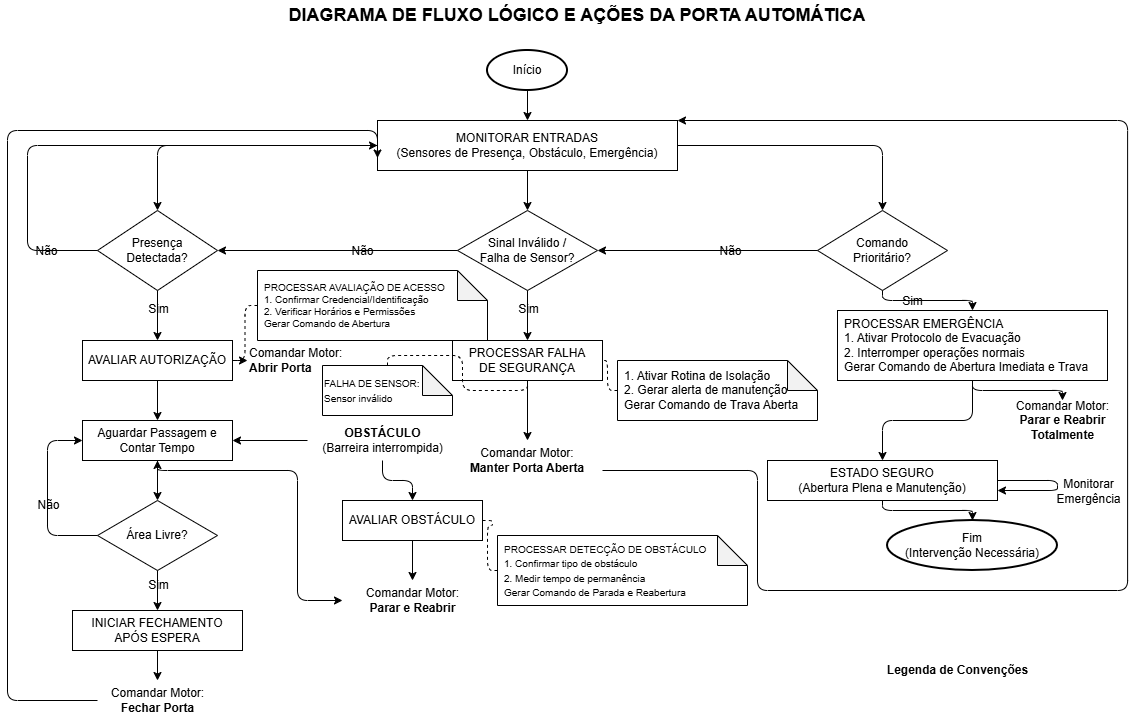

The diagram above was exported from draw.io. Its source (the exported page's mxGraphModel, read from the mxfile embedded in the PNG):
<mxGraphModel dx="1583" dy="905" grid="1" gridSize="10" guides="1" tooltips="1" connect="1" arrows="1" fold="1" page="1" pageScale="1" pageWidth="1200" pageHeight="900" math="0" shadow="0">
  <root>
    <mxCell id="0" />
    <mxCell id="1" parent="0" />
    <mxCell id="title" parent="1" style="text;html=1;strokeColor=none;fillColor=none;align=center;verticalAlign=middle;whiteSpace=wrap;rounded=0;fontSize=18;fontStyle=1" value="DIAGRAMA DE FLUXO LÓGICO E AÇÕES DA PORTA AUTOMÁTICA" vertex="1">
      <mxGeometry height="30" width="700" x="250" y="20" as="geometry" />
    </mxCell>
    <mxCell id="inicio" parent="1" style="ellipse;whiteSpace=wrap;html=1;strokeWidth=2;" value="Início" vertex="1">
      <mxGeometry height="40" width="80" x="510" y="70" as="geometry" />
    </mxCell>
    <mxCell id="monitorar" parent="1" style="rounded=0;whiteSpace=wrap;html=1;strokeWidth=1;" value="MONITORAR ENTRADAS&lt;br&gt;(Sensores de Presença, Obstáculo, Emergência)" vertex="1">
      <mxGeometry height="50" width="300" x="400" y="140" as="geometry" />
    </mxCell>
    <mxCell id="edge_inicio_monitorar" edge="1" parent="1" source="inicio" style="edgeStyle=orthogonalEdgeStyle;html=1;strokeWidth=1;" target="monitorar">
      <mxGeometry relative="1" as="geometry" />
    </mxCell>
    <mxCell id="cond_presenca" parent="1" style="rhombus;whiteSpace=wrap;html=1;strokeWidth=1;" value="Presença&lt;br&gt;Detectada?" vertex="1">
      <mxGeometry height="80" width="120" x="120" y="230" as="geometry" />
    </mxCell>
    <mxCell id="cond_falha" parent="1" style="rhombus;whiteSpace=wrap;html=1;strokeWidth=1;" value="Sinal Inválido /&lt;br&gt;Falha de Sensor?" vertex="1">
      <mxGeometry height="80" width="140" x="480" y="230" as="geometry" />
    </mxCell>
    <mxCell id="cond_emerg" parent="1" style="rhombus;whiteSpace=wrap;html=1;strokeWidth=1;" value="Comando&lt;br&gt;Prioritário?" vertex="1">
      <mxGeometry height="80" width="130" x="840" y="230" as="geometry" />
    </mxCell>
    <mxCell id="e_mon_pres" edge="1" parent="1" source="monitorar" style="edgeStyle=orthogonalEdgeStyle;html=1;entryX=0.5;entryY=0;" target="cond_presenca">
      <mxGeometry relative="1" as="geometry">
        <Array as="points">
          <mxPoint x="180" y="165" />
        </Array>
      </mxGeometry>
    </mxCell>
    <mxCell id="e_mon_falha" edge="1" parent="1" source="monitorar" style="edgeStyle=orthogonalEdgeStyle;html=1;entryX=0.5;entryY=0;" target="cond_falha">
      <mxGeometry relative="1" as="geometry" />
    </mxCell>
    <mxCell id="e_mon_emerg" edge="1" parent="1" source="monitorar" style="edgeStyle=orthogonalEdgeStyle;html=1;entryX=0.5;entryY=0;" target="cond_emerg">
      <mxGeometry relative="1" as="geometry">
        <Array as="points">
          <mxPoint x="905" y="165" />
        </Array>
      </mxGeometry>
    </mxCell>
    <mxCell id="e_emerg_nao" edge="1" parent="1" source="cond_emerg" style="edgeStyle=orthogonalEdgeStyle;html=1;entryX=1;entryY=0.5;" target="cond_falha">
      <mxGeometry relative="1" as="geometry" />
    </mxCell>
    <mxCell id="lbl_emerg_nao" connectable="0" parent="e_emerg_nao" style="text;html=1;align=center;verticalAlign=middle;resizable=0;points=[];" value="Não" vertex="1">
      <mxGeometry relative="1" x="-0.2" as="geometry" />
    </mxCell>
    <mxCell id="e_falha_nao" edge="1" parent="1" source="cond_falha" style="edgeStyle=orthogonalEdgeStyle;html=1;entryX=1;entryY=0.5;" target="cond_presenca">
      <mxGeometry relative="1" as="geometry" />
    </mxCell>
    <mxCell id="lbl_falha_nao" connectable="0" parent="e_falha_nao" style="text;html=1;align=center;verticalAlign=middle;resizable=0;points=[];" value="Não" vertex="1">
      <mxGeometry relative="1" x="-0.2" as="geometry" />
    </mxCell>
    <mxCell id="e_pres_nao" edge="1" parent="1" source="cond_presenca" style="edgeStyle=orthogonalEdgeStyle;html=1;entryX=0;entryY=0.5;" target="monitorar">
      <mxGeometry relative="1" as="geometry">
        <Array as="points">
          <mxPoint x="50" y="270" />
          <mxPoint x="50" y="165" />
        </Array>
      </mxGeometry>
    </mxCell>
    <mxCell id="lbl_pres_nao" connectable="0" parent="e_pres_nao" style="text;html=1;align=center;verticalAlign=middle;resizable=0;points=[];" value="Não" vertex="1">
      <mxGeometry relative="1" x="-0.8" as="geometry" />
    </mxCell>
    <mxCell id="aval_aut" parent="1" style="rounded=0;whiteSpace=wrap;html=1;" value="AVALIAR AUTORIZAÇÃO" vertex="1">
      <mxGeometry height="40" width="150" x="105" y="360" as="geometry" />
    </mxCell>
    <mxCell id="e_pres_sim" edge="1" parent="1" source="cond_presenca" style="edgeStyle=orthogonalEdgeStyle;html=1;" target="aval_aut">
      <mxGeometry relative="1" as="geometry" />
    </mxCell>
    <mxCell id="lbl_pres_sim" connectable="0" parent="e_pres_sim" style="text;html=1;align=center;verticalAlign=middle;resizable=0;points=[];" value="Sim" vertex="1">
      <mxGeometry relative="1" x="-0.3" as="geometry" />
    </mxCell>
    <mxCell id="nota_aval" parent="1" style="shape=note;whiteSpace=wrap;html=1;backgroundOutline=1;darkOpacity=0.05;align=left;spacingLeft=5;fontSize=10;" value="PROCESSAR AVALIAÇÃO DE ACESSO&lt;br&gt;1. Confirmar Credencial/Identificação&lt;br&gt;2. Verificar Horários e Permissões&lt;br&gt;Gerar Comando de Abertura" vertex="1">
      <mxGeometry height="70" width="230" x="280" y="290" as="geometry" />
    </mxCell>
    <mxCell id="e_nota_aval" edge="1" parent="1" source="nota_aval" style="edgeStyle=orthogonalEdgeStyle;dashed=1;endArrow=none;html=1;entryX=1;entryY=0.5;" target="aval_aut">
      <mxGeometry relative="1" as="geometry" />
    </mxCell>
    <mxCell id="cmd_abrir" parent="1" style="text;html=1;align=left;verticalAlign=middle;" value="Comandar Motor:&lt;br&gt;&lt;b&gt;Abrir Porta&lt;/b&gt;" vertex="1">
      <mxGeometry height="40" width="110" x="270" y="360" as="geometry" />
    </mxCell>
    <mxCell id="e_cmd_abrir" edge="1" parent="1" source="aval_aut" style="edgeStyle=orthogonalEdgeStyle;html=1;" target="cmd_abrir">
      <mxGeometry relative="1" as="geometry" />
    </mxCell>
    <mxCell id="aguardar" parent="1" style="rounded=0;whiteSpace=wrap;html=1;" value="Aguardar Passagem e&lt;br&gt;Contar Tempo" vertex="1">
      <mxGeometry height="40" width="150" x="105" y="440" as="geometry" />
    </mxCell>
    <mxCell id="e_aval_aguardar" edge="1" parent="1" source="aval_aut" style="edgeStyle=orthogonalEdgeStyle;html=1;" target="aguardar">
      <mxGeometry relative="1" as="geometry" />
    </mxCell>
    <mxCell id="cond_area" parent="1" style="rhombus;whiteSpace=wrap;html=1;" value="Área Livre?" vertex="1">
      <mxGeometry height="70" width="120" x="120" y="520" as="geometry" />
    </mxCell>
    <mxCell id="e_ag_area" edge="1" parent="1" source="aguardar" style="edgeStyle=orthogonalEdgeStyle;html=1;" target="cond_area">
      <mxGeometry relative="1" as="geometry" />
    </mxCell>
    <mxCell id="e_area_nao" edge="1" parent="1" source="cond_area" style="edgeStyle=orthogonalEdgeStyle;html=1;entryX=0;entryY=0.5;" target="aguardar">
      <mxGeometry relative="1" as="geometry">
        <Array as="points">
          <mxPoint x="70" y="555" />
          <mxPoint x="70" y="460" />
        </Array>
      </mxGeometry>
    </mxCell>
    <mxCell id="lbl_area_nao" connectable="0" parent="e_area_nao" style="text;html=1;align=center;verticalAlign=middle;resizable=0;points=[];" value="Não" vertex="1">
      <mxGeometry relative="1" x="-0.1" as="geometry" />
    </mxCell>
    <mxCell id="fechamento" parent="1" style="rounded=0;whiteSpace=wrap;html=1;" value="INICIAR FECHAMENTO&lt;br&gt;APÓS ESPERA" vertex="1">
      <mxGeometry height="40" width="170" x="95" y="630" as="geometry" />
    </mxCell>
    <mxCell id="e_area_sim" edge="1" parent="1" source="cond_area" style="edgeStyle=orthogonalEdgeStyle;html=1;" target="fechamento">
      <mxGeometry relative="1" as="geometry" />
    </mxCell>
    <mxCell id="lbl_area_sim" connectable="0" parent="e_area_sim" style="text;html=1;align=center;verticalAlign=middle;resizable=0;points=[];" value="Sim" vertex="1">
      <mxGeometry relative="1" x="-0.3" as="geometry" />
    </mxCell>
    <mxCell id="cmd_fechar" parent="1" style="text;html=1;align=center;verticalAlign=middle;" value="Comandar Motor:&lt;br&gt;&lt;b&gt;Fechar Porta&lt;/b&gt;" vertex="1">
      <mxGeometry height="40" width="120" x="120" y="700" as="geometry" />
    </mxCell>
    <mxCell id="e_fech_cmd" edge="1" parent="1" source="fechamento" style="edgeStyle=orthogonalEdgeStyle;html=1;" target="cmd_fechar">
      <mxGeometry relative="1" as="geometry" />
    </mxCell>
    <mxCell id="e_loop_inicio" edge="1" parent="1" source="cmd_fechar" style="edgeStyle=orthogonalEdgeStyle;html=1;entryX=0;entryY=0.75;" target="monitorar">
      <mxGeometry relative="1" as="geometry">
        <Array as="points">
          <mxPoint x="30" y="720" />
          <mxPoint x="30" y="150" />
          <mxPoint x="400" y="150" />
        </Array>
      </mxGeometry>
    </mxCell>
    <mxCell id="obstaculo" parent="1" style="text;html=1;align=center;verticalAlign=middle;" value="&lt;b&gt;OBSTÁCULO&lt;/b&gt;&lt;br&gt;(Barreira interrompida)" vertex="1">
      <mxGeometry height="40" width="150" x="330" y="440" as="geometry" />
    </mxCell>
    <mxCell id="e_obst_aguardar" edge="1" parent="1" source="obstaculo" style="edgeStyle=orthogonalEdgeStyle;html=1;entryX=1;entryY=0.5;" target="aguardar">
      <mxGeometry relative="1" as="geometry" />
    </mxCell>
    <mxCell id="aval_obst" parent="1" style="rounded=0;whiteSpace=wrap;html=1;" value="AVALIAR OBSTÁCULO" vertex="1">
      <mxGeometry height="40" width="140" x="365" y="520" as="geometry" />
    </mxCell>
    <mxCell id="e_obst_aval" edge="1" parent="1" source="obstaculo" style="edgeStyle=orthogonalEdgeStyle;html=1;" target="aval_obst">
      <mxGeometry relative="1" as="geometry" />
    </mxCell>
    <mxCell id="nota_obst" parent="1" style="shape=note;whiteSpace=wrap;html=1;backgroundOutline=1;darkOpacity=0.05;align=left;spacingLeft=5;" value="&lt;font style=&quot;font-size: 10px;&quot;&gt;PROCESSAR DETECÇÃO DE OBSTÁCULO&lt;br&gt;1. Confirmar tipo de obstáculo&lt;br&gt;2. Medir tempo de permanência&lt;br&gt;Gerar Comando de Parada e Reabertura&lt;/font&gt;" vertex="1">
      <mxGeometry height="70" width="250" x="520" y="555" as="geometry" />
    </mxCell>
    <mxCell id="e_nota_obst" edge="1" parent="1" source="nota_obst" style="edgeStyle=orthogonalEdgeStyle;dashed=1;endArrow=none;html=1;" target="aval_obst">
      <mxGeometry relative="1" as="geometry" />
    </mxCell>
    <mxCell id="cmd_reabrir" parent="1" style="text;html=1;align=center;verticalAlign=middle;" value="Comandar Motor:&lt;br&gt;&lt;b&gt;Parar e Reabrir&lt;/b&gt;" vertex="1">
      <mxGeometry height="40" width="140" x="365" y="600" as="geometry" />
    </mxCell>
    <mxCell id="e_aval_reabrir" edge="1" parent="1" source="aval_obst" style="edgeStyle=orthogonalEdgeStyle;html=1;" target="cmd_reabrir">
      <mxGeometry relative="1" as="geometry" />
    </mxCell>
    <mxCell id="e_reabrir_aguardar" edge="1" parent="1" source="cmd_reabrir" style="edgeStyle=orthogonalEdgeStyle;html=1;entryX=0.5;entryY=1;startArrow=classic;startFill=1;" target="aguardar">
      <mxGeometry relative="1" as="geometry">
        <Array as="points">
          <mxPoint x="320" y="620" />
          <mxPoint x="320" y="490" />
          <mxPoint x="180" y="490" />
        </Array>
      </mxGeometry>
    </mxCell>
    <mxCell id="proc_falha" parent="1" style="rounded=0;whiteSpace=wrap;html=1;" value="PROCESSAR FALHA&lt;br&gt;DE SEGURANÇA" vertex="1">
      <mxGeometry height="40" width="150" x="475" y="360" as="geometry" />
    </mxCell>
    <mxCell id="e_falha_sim" edge="1" parent="1" source="cond_falha" style="edgeStyle=orthogonalEdgeStyle;html=1;" target="proc_falha">
      <mxGeometry relative="1" as="geometry" />
    </mxCell>
    <mxCell id="lbl_falha_sim" connectable="0" parent="e_falha_sim" style="text;html=1;align=center;verticalAlign=middle;resizable=0;points=[];" value="Sim" vertex="1">
      <mxGeometry relative="1" x="-0.3" as="geometry" />
    </mxCell>
    <mxCell id="nota_falha_sensor" parent="1" style="shape=note;whiteSpace=wrap;html=1;backgroundOutline=1;darkOpacity=0.05;align=left;" value="&lt;font style=&quot;font-size: 10px;&quot;&gt;FALHA DE SENSOR:&lt;br&gt;Sensor inválido&lt;/font&gt;" vertex="1">
      <mxGeometry height="50" width="130" x="345" y="385" as="geometry" />
    </mxCell>
    <mxCell id="e_nota_falha" edge="1" parent="1" source="nota_falha_sensor" style="edgeStyle=orthogonalEdgeStyle;dashed=1;endArrow=none;html=1;" target="proc_falha">
      <mxGeometry relative="1" as="geometry" />
    </mxCell>
    <mxCell id="nota_rotina_isol" parent="1" style="shape=note;whiteSpace=wrap;html=1;backgroundOutline=1;darkOpacity=0.05;align=left;spacingLeft=5;textShadow=0;strokeColor=default;shadow=0;" value="1. Ativar Rotina de Isolação&lt;br&gt;2. Gerar alerta de manutenção&lt;br&gt;Gerar Comando de Trava Aberta" vertex="1">
      <mxGeometry height="60" width="200" x="640" y="380" as="geometry" />
    </mxCell>
    <mxCell id="e_nota_rotina" edge="1" parent="1" source="nota_rotina_isol" style="edgeStyle=orthogonalEdgeStyle;dashed=1;endArrow=none;html=1;" target="proc_falha">
      <mxGeometry relative="1" as="geometry" />
    </mxCell>
    <mxCell id="cmd_manter" parent="1" style="rounded=0;whiteSpace=wrap;html=1;fillColor=none;strokeColor=none;" value="Comandar Motor:&lt;br&gt;&lt;b&gt;Manter Porta Aberta&lt;/b&gt;" vertex="1">
      <mxGeometry height="40" width="150" x="475" y="460" as="geometry" />
    </mxCell>
    <mxCell id="e_proc_manter" edge="1" parent="1" source="proc_falha" style="edgeStyle=orthogonalEdgeStyle;html=1;" target="cmd_manter">
      <mxGeometry relative="1" as="geometry" />
    </mxCell>
    <mxCell id="e_manter_monitorar" edge="1" parent="1" source="cmd_manter" style="edgeStyle=orthogonalEdgeStyle;html=1;entryX=1;entryY=0;textShadow=0;labelBorderColor=none;entryDx=0;entryDy=0;" target="monitorar">
      <mxGeometry relative="1" as="geometry">
        <Array as="points">
          <mxPoint x="780" y="490" />
          <mxPoint x="780" y="610" />
          <mxPoint x="1150.08" y="610" />
          <mxPoint x="1150.08" y="140" />
        </Array>
      </mxGeometry>
    </mxCell>
    <mxCell id="proc_emerg" parent="1" style="rounded=0;whiteSpace=wrap;html=1;align=left;spacingLeft=5;" value="PROCESSAR EMERGÊNCIA&lt;br&gt;1. Ativar Protocolo de Evacuação&lt;br&gt;2. Interromper operações normais&lt;br&gt;Gerar Comando de Abertura Imediata e Trava" vertex="1">
      <mxGeometry height="70" width="270" x="860" y="330" as="geometry" />
    </mxCell>
    <mxCell id="e_emerg_sim" edge="1" parent="1" source="cond_emerg" style="edgeStyle=orthogonalEdgeStyle;html=1;" target="proc_emerg">
      <mxGeometry relative="1" as="geometry" />
    </mxCell>
    <mxCell id="lbl_emerg_sim" connectable="0" parent="e_emerg_sim" style="text;html=1;align=center;verticalAlign=middle;resizable=0;points=[];" value="Sim" vertex="1">
      <mxGeometry relative="1" x="-0.3" as="geometry" />
    </mxCell>
    <mxCell id="cmd_reabrir_tot" parent="1" style="text;html=1;align=center;verticalAlign=middle;" value="Comandar Motor:&lt;br&gt;&lt;b&gt;Parar e Reabrir&lt;br&gt;Totalmente&lt;/b&gt;" vertex="1">
      <mxGeometry height="40" width="110" x="1030" y="420" as="geometry" />
    </mxCell>
    <mxCell id="e_emerg_cmd" edge="1" parent="1" source="proc_emerg" style="edgeStyle=orthogonalEdgeStyle;html=1;" target="cmd_reabrir_tot">
      <mxGeometry relative="1" as="geometry" />
    </mxCell>
    <mxCell id="estado_seguro" parent="1" style="rounded=0;whiteSpace=wrap;html=1;" value="ESTADO SEGURO&lt;br&gt;(Abertura Plena e Manutenção)" vertex="1">
      <mxGeometry height="40" width="230" x="790" y="480" as="geometry" />
    </mxCell>
    <mxCell id="e_emerg_estado" edge="1" parent="1" source="proc_emerg" style="edgeStyle=orthogonalEdgeStyle;html=1;" target="estado_seguro">
      <mxGeometry relative="1" as="geometry" />
    </mxCell>
    <mxCell id="e_loop_emerg" edge="1" parent="1" source="estado_seguro" style="edgeStyle=orthogonalEdgeStyle;html=1;entryX=1;entryY=0.75;" target="estado_seguro">
      <mxGeometry relative="1" as="geometry">
        <Array as="points">
          <mxPoint x="1080" y="500" />
          <mxPoint x="1080" y="510" />
        </Array>
      </mxGeometry>
    </mxCell>
    <mxCell id="lbl_loop_emerg" connectable="0" parent="e_loop_emerg" style="text;html=1;align=center;verticalAlign=middle;resizable=0;points=[];" value="Monitorar&lt;br&gt;Emergência" vertex="1">
      <mxGeometry relative="1" x="-0.1" as="geometry">
        <mxPoint x="31" y="10" as="offset" />
      </mxGeometry>
    </mxCell>
    <mxCell id="fim" parent="1" style="ellipse;whiteSpace=wrap;html=1;strokeWidth=2;" value="Fim&lt;br&gt;(Intervenção Necessária)" vertex="1">
      <mxGeometry height="50" width="170" x="910" y="540" as="geometry" />
    </mxCell>
    <mxCell id="e_estado_fim" edge="1" parent="1" source="estado_seguro" style="edgeStyle=orthogonalEdgeStyle;html=1;" target="fim">
      <mxGeometry relative="1" as="geometry" />
    </mxCell>
    <mxCell id="legenda_title" parent="1" style="text;html=1;align=center;verticalAlign=middle;" value="&lt;b&gt;Legenda de Convenções&lt;/b&gt;" vertex="1">
      <mxGeometry height="20" width="160" x="900" y="680" as="geometry" />
    </mxCell>
    <mxCell id="leg_entrada_arrow" edge="1" parent="1" style="endArrow=classic;html=1;" value="">
      <mxGeometry relative="1" as="geometry">
        <mxPoint x="845" y="720" as="source" />
        <mxPoint x="890" y="720" as="target" />
      </mxGeometry>
    </mxCell>
    <mxCell id="leg_proc_arrow" edge="1" parent="1" style="endArrow=classic;html=1;" value="">
      <mxGeometry relative="1" as="geometry">
        <mxPoint x="845" y="750" as="source" />
        <mxPoint x="890" y="750" as="target" />
      </mxGeometry>
    </mxCell>
    <mxCell id="leg_pert_arrow" edge="1" parent="1" style="endArrow=classic;html=1;" value="">
      <mxGeometry relative="1" as="geometry">
        <mxPoint x="845" y="785" as="source" />
        <mxPoint x="890" y="785" as="target" />
      </mxGeometry>
    </mxCell>
  </root>
</mxGraphModel>